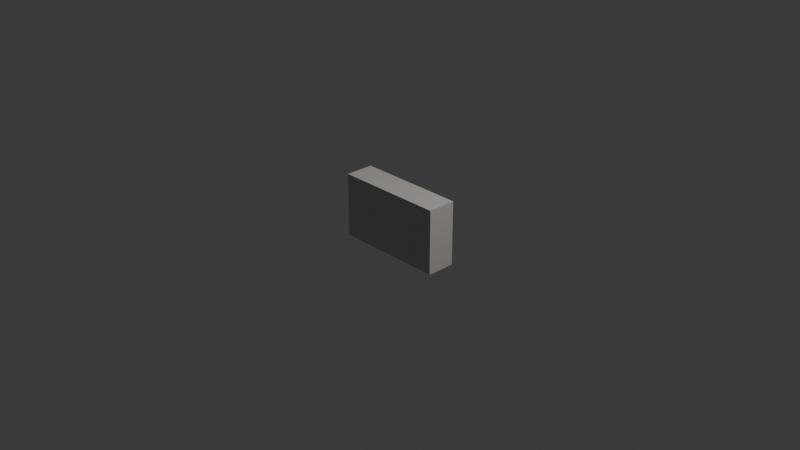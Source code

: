 # Source: EdgingStoneCement0.blend  (saved by Blender 4.5.90; exported with 4.5.12 LTS)
import bpy
from mathutils import Matrix  # noqa: F401  (used for matrix-valued properties, if any)

bpy.ops.wm.read_factory_settings(use_empty=True)
scene = bpy.context.scene
scene.name = 'Scene'

# ---- collections
col_collection = bpy.data.collections.new('Collection'); scene.collection.children.link(col_collection)

# ---- materials (node trees are filled in below, after node groups)
mat_material_001 = bpy.data.materials.new('Material.001')

# ---- material node trees
mat_material_001.use_nodes = True; mat_material_001.node_tree.nodes.clear()
_N = mat_material_001.node_tree.nodes; _L = mat_material_001.node_tree.links
n0 = _N.new('ShaderNodeBsdfPrincipled'); n0.name = 'Principled BSDF'; n0.location = (-200, 100)
n0.inputs[0].default_value = (0.5937, 0.5587, 0.527, 1.0)
n1 = _N.new('ShaderNodeOutputMaterial'); n1.name = 'Material Output'; n1.location = (200, 100)
_L.new(n0.outputs[0], n1.inputs[0])
n1.is_active_output = True

# ---- world
world_world = bpy.data.worlds.new('World'); scene.world = world_world
world_world.use_nodes = True; world_world.node_tree.nodes.clear()
_N = world_world.node_tree.nodes; _L = world_world.node_tree.links
n0 = _N.new('ShaderNodeOutputWorld'); n0.name = 'World Output'; n0.location = (200, 100)
n1 = _N.new('ShaderNodeBackground'); n1.name = 'Background'; n1.location = (-200, 100)
n1.inputs[0].default_value = (0.05088, 0.05088, 0.05088, 1.0)
_L.new(n1.outputs[0], n0.inputs[0])
n0.is_active_output = True
world_world.color = (0.05088, 0.05088, 0.05088)
world_world.sun_shadow_jitter_overblur = 0.0

# ---- cameras
cam_camera = bpy.data.cameras.new('Camera')
cam_camera.clip_end = 100.0
cam_camera.ortho_scale = 7.314

# ---- lights
light_light = bpy.data.lights.new('Light', 'POINT')
light_light.energy = 1000.0
light_light.shadow_soft_size = 0.1

# ---- meshes
me_cube = bpy.data.meshes.new('Cube')
me_cube.from_pydata([(1.0, 1.0, 1.0), (1.0, 1.0, -1.0), (1.0, -1.0, 1.0), (1.0, -1.0, -1.0), (-1.0, 1.0, 1.0), (-1.0, 1.0, -1.0), (-1.0, -1.0, 1.0), (-1.0, -1.0, -1.0)], [], [(0, 4, 6, 2), (3, 2, 6, 7), (7, 6, 4, 5), (5, 1, 3, 7), (1, 0, 2, 3), (5, 4, 0, 1)])
_uv = me_cube.uv_layers.new(name='UVMap')
_uv.uv.foreach_set('vector', [0.625, 0.5, 0.875, 0.5, 0.875, 0.75, 0.625, 0.75, 0.375, 0.75, 0.625, 0.75, 0.625, 1.0, 0.375, 1.0, 0.375, 0.0, 0.625, 0.0, 0.625, 0.25, 0.375, 0.25, 0.125, 0.5, 0.375, 0.5, 0.375, 0.75, 0.125, 0.75, 0.375, 0.5, 0.625, 0.5, 0.625, 0.75, 0.375, 0.75, 0.375, 0.25, 0.625, 0.25, 0.625, 0.5, 0.375, 0.5])
me_cube.materials.append(mat_material_001)
me_cube.use_mirror_vertex_groups = False
me_cube.update()

# ---- objects
ob_edgingstonecement = bpy.data.objects.new('EdgingStoneCement', me_cube)
ob_light = bpy.data.objects.new('Light', light_light)
ob_camera = bpy.data.objects.new('Camera', cam_camera)

# ---- transforms, parenting, visibility, modifiers, constraints
ob_edgingstonecement.location = (0.0, 0.0, 0.0)
ob_edgingstonecement.scale = (0.6007, 0.1557, 0.3495)
ob_edgingstonecement.lock_rotations_4d = False
ob_edgingstonecement.empty_display_type = 'ARROWS'
ob_edgingstonecement.lineart.crease_threshold = 0.0
ob_light.location = (4.076, 1.005, 5.904)
ob_light.rotation_euler = (0.6503, 0.05522, 1.866)
ob_light.lock_rotations_4d = False
ob_light.empty_display_type = 'ARROWS'
ob_light.color = (0.0, 0.0, 0.0, 0.0)
ob_light.lineart.crease_threshold = 0.0
ob_camera.location = (7.359, -6.926, 4.958)
ob_camera.rotation_euler = (1.109, 0.0, 0.8149)
ob_camera.lock_rotations_4d = False
ob_camera.empty_display_type = 'ARROWS'
ob_camera.color = (0.0, 0.0, 0.0, 0.0)
ob_camera.display_type = 'WIRE'
ob_camera.lineart.crease_threshold = 0.0

# ---- collection membership
col_collection.objects.link(ob_edgingstonecement)
col_collection.objects.link(ob_light)
col_collection.objects.link(ob_camera)

# ---- scene / render settings (as saved in the file)
scene.camera = ob_camera
scene.frame_start = 1; scene.frame_end = 250; scene.frame_set(1)
scene.render.engine = 'BLENDER_EEVEE_NEXT'
bpy.context.view_layer.update()
